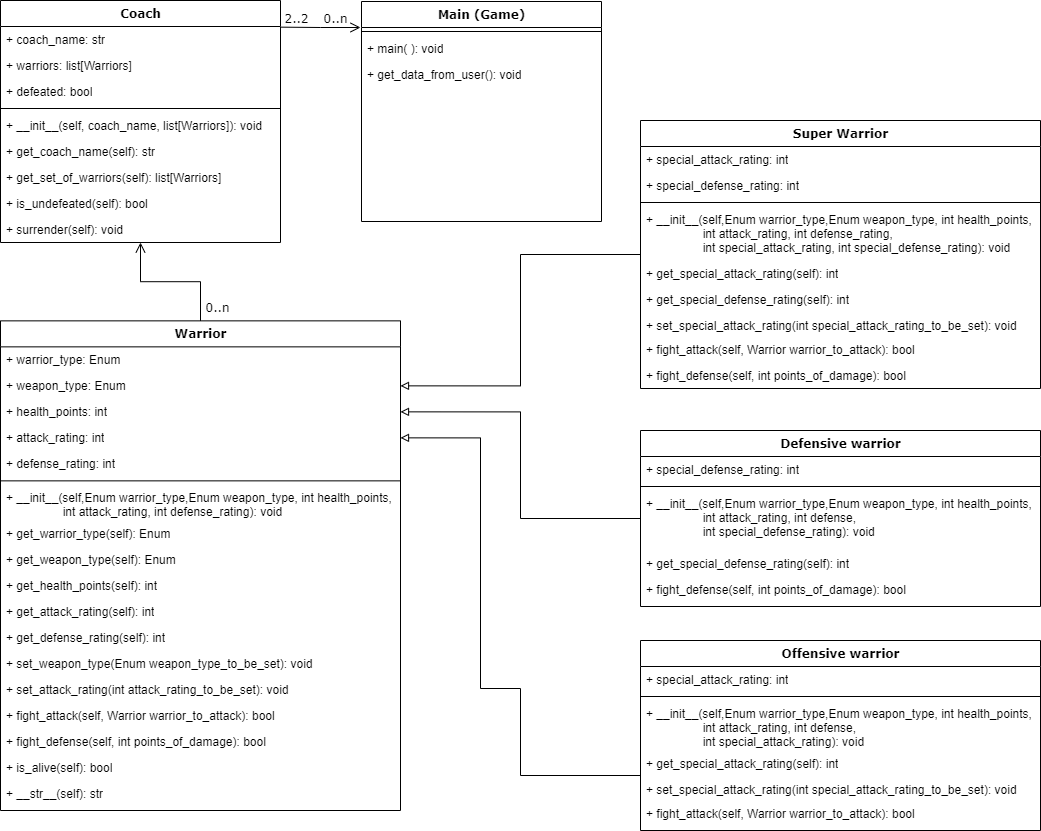

The diagram above was exported from draw.io. Its source (the exported page's mxGraphModel, read from the mxfile embedded in the PNG):
<mxGraphModel dx="2062" dy="1154" grid="1" gridSize="10" guides="1" tooltips="1" connect="1" arrows="1" fold="1" page="1" pageScale="1" pageWidth="827" pageHeight="1169" math="0" shadow="0">
  <root>
    <mxCell id="bN-581mGkX1saQnBdqKh-0" />
    <mxCell id="bN-581mGkX1saQnBdqKh-1" parent="bN-581mGkX1saQnBdqKh-0" />
    <mxCell id="bN-581mGkX1saQnBdqKh-2" value="" style="edgeStyle=orthogonalEdgeStyle;rounded=0;orthogonalLoop=1;jettySize=auto;html=1;startArrow=block;startFill=1;endArrow=none;endFill=0;" parent="bN-581mGkX1saQnBdqKh-1" source="bN-581mGkX1saQnBdqKh-4" target="bN-581mGkX1saQnBdqKh-7" edge="1">
      <mxGeometry relative="1" as="geometry" />
    </mxCell>
    <mxCell id="bN-581mGkX1saQnBdqKh-3" value="" style="edgeStyle=orthogonalEdgeStyle;rounded=0;orthogonalLoop=1;jettySize=auto;html=1;startArrow=none;startFill=0;endArrow=block;endFill=1;" parent="bN-581mGkX1saQnBdqKh-1" source="bN-581mGkX1saQnBdqKh-4" target="bN-581mGkX1saQnBdqKh-6" edge="1">
      <mxGeometry relative="1" as="geometry" />
    </mxCell>
    <mxCell id="bN-581mGkX1saQnBdqKh-4" value="Get configuration for Game User 1" style="rounded=1;whiteSpace=wrap;html=1;fontSize=12;glass=0;strokeWidth=1;shadow=0;" parent="bN-581mGkX1saQnBdqKh-1" vertex="1">
      <mxGeometry x="85" y="100" width="120" height="40" as="geometry" />
    </mxCell>
    <mxCell id="bN-581mGkX1saQnBdqKh-5" style="edgeStyle=orthogonalEdgeStyle;rounded=0;orthogonalLoop=1;jettySize=auto;html=1;exitX=0.5;exitY=1;exitDx=0;exitDy=0;entryX=0.5;entryY=0;entryDx=0;entryDy=0;startArrow=none;startFill=0;endArrow=block;endFill=1;" parent="bN-581mGkX1saQnBdqKh-1" source="bN-581mGkX1saQnBdqKh-6" target="bN-581mGkX1saQnBdqKh-9" edge="1">
      <mxGeometry relative="1" as="geometry" />
    </mxCell>
    <mxCell id="bN-581mGkX1saQnBdqKh-6" value="Get configuration for Game User 2" style="rounded=1;whiteSpace=wrap;html=1;fontSize=12;glass=0;strokeWidth=1;shadow=0;" parent="bN-581mGkX1saQnBdqKh-1" vertex="1">
      <mxGeometry x="85" y="175" width="120" height="40" as="geometry" />
    </mxCell>
    <mxCell id="bN-581mGkX1saQnBdqKh-7" value="Init" style="rounded=1;whiteSpace=wrap;html=1;fontSize=12;glass=0;strokeWidth=1;shadow=0;" parent="bN-581mGkX1saQnBdqKh-1" vertex="1">
      <mxGeometry x="85" y="30" width="120" height="40" as="geometry" />
    </mxCell>
    <mxCell id="bN-581mGkX1saQnBdqKh-8" style="edgeStyle=orthogonalEdgeStyle;rounded=0;orthogonalLoop=1;jettySize=auto;html=1;exitX=0.5;exitY=1;exitDx=0;exitDy=0;entryX=0.5;entryY=0;entryDx=0;entryDy=0;startArrow=none;startFill=0;endArrow=block;endFill=1;" parent="bN-581mGkX1saQnBdqKh-1" source="bN-581mGkX1saQnBdqKh-9" target="bN-581mGkX1saQnBdqKh-11" edge="1">
      <mxGeometry relative="1" as="geometry" />
    </mxCell>
    <mxCell id="bN-581mGkX1saQnBdqKh-9" value="The Game Coaches are created" style="rounded=1;whiteSpace=wrap;html=1;fontSize=12;glass=0;strokeWidth=1;shadow=0;" parent="bN-581mGkX1saQnBdqKh-1" vertex="1">
      <mxGeometry x="85" y="242" width="120" height="40" as="geometry" />
    </mxCell>
    <mxCell id="Y11VyXxBffoLsdAoIsDr-5" value="" style="edgeStyle=orthogonalEdgeStyle;rounded=0;orthogonalLoop=1;jettySize=auto;html=1;" edge="1" parent="bN-581mGkX1saQnBdqKh-1" source="bN-581mGkX1saQnBdqKh-11" target="Y11VyXxBffoLsdAoIsDr-4">
      <mxGeometry relative="1" as="geometry" />
    </mxCell>
    <mxCell id="bN-581mGkX1saQnBdqKh-11" value="&lt;span&gt;The Game starts&lt;/span&gt;" style="rounded=1;whiteSpace=wrap;html=1;fontSize=12;glass=0;strokeWidth=1;shadow=0;" parent="bN-581mGkX1saQnBdqKh-1" vertex="1">
      <mxGeometry x="85" y="310" width="120" height="40" as="geometry" />
    </mxCell>
    <mxCell id="bN-581mGkX1saQnBdqKh-12" style="edgeStyle=orthogonalEdgeStyle;rounded=0;orthogonalLoop=1;jettySize=auto;html=1;exitX=0.5;exitY=1;exitDx=0;exitDy=0;entryX=0.5;entryY=0;entryDx=0;entryDy=0;startArrow=none;startFill=0;endArrow=block;endFill=1;" parent="bN-581mGkX1saQnBdqKh-1" source="bN-581mGkX1saQnBdqKh-14" target="bN-581mGkX1saQnBdqKh-16" edge="1">
      <mxGeometry relative="1" as="geometry" />
    </mxCell>
    <mxCell id="Y11VyXxBffoLsdAoIsDr-16" value="" style="edgeStyle=orthogonalEdgeStyle;rounded=0;orthogonalLoop=1;jettySize=auto;html=1;" edge="1" parent="bN-581mGkX1saQnBdqKh-1" source="bN-581mGkX1saQnBdqKh-14" target="Y11VyXxBffoLsdAoIsDr-15">
      <mxGeometry relative="1" as="geometry" />
    </mxCell>
    <mxCell id="bN-581mGkX1saQnBdqKh-14" value="&lt;span&gt;Coach 1 is undefeated&lt;br&gt;and Coach 2 is undefeated&lt;/span&gt;" style="rhombus;whiteSpace=wrap;html=1;shadow=0;fontFamily=Helvetica;fontSize=12;align=center;strokeWidth=1;spacing=6;spacingTop=-4;" parent="bN-581mGkX1saQnBdqKh-1" vertex="1">
      <mxGeometry x="40" y="550" width="210" height="140" as="geometry" />
    </mxCell>
    <mxCell id="bN-581mGkX1saQnBdqKh-15" style="edgeStyle=orthogonalEdgeStyle;rounded=0;orthogonalLoop=1;jettySize=auto;html=1;exitX=0.5;exitY=1;exitDx=0;exitDy=0;entryX=0.5;entryY=0;entryDx=0;entryDy=0;startArrow=none;startFill=0;endArrow=block;endFill=1;" parent="bN-581mGkX1saQnBdqKh-1" source="bN-581mGkX1saQnBdqKh-16" target="bN-581mGkX1saQnBdqKh-18" edge="1">
      <mxGeometry relative="1" as="geometry" />
    </mxCell>
    <mxCell id="bN-581mGkX1saQnBdqKh-16" value="&lt;span&gt;The Game ends&lt;/span&gt;" style="rounded=1;whiteSpace=wrap;html=1;fontSize=12;glass=0;strokeWidth=1;shadow=0;" parent="bN-581mGkX1saQnBdqKh-1" vertex="1">
      <mxGeometry x="85" y="735" width="120" height="40" as="geometry" />
    </mxCell>
    <mxCell id="bN-581mGkX1saQnBdqKh-17" value="NO" style="text;html=1;align=center;verticalAlign=middle;resizable=0;points=[];autosize=1;" parent="bN-581mGkX1saQnBdqKh-1" vertex="1">
      <mxGeometry x="109" y="700" width="30" height="20" as="geometry" />
    </mxCell>
    <mxCell id="bN-581mGkX1saQnBdqKh-23" style="edgeStyle=orthogonalEdgeStyle;rounded=0;orthogonalLoop=1;jettySize=auto;html=1;exitX=0.5;exitY=1;exitDx=0;exitDy=0;" parent="bN-581mGkX1saQnBdqKh-1" source="bN-581mGkX1saQnBdqKh-18" target="bN-581mGkX1saQnBdqKh-22" edge="1">
      <mxGeometry relative="1" as="geometry" />
    </mxCell>
    <mxCell id="bN-581mGkX1saQnBdqKh-18" value="&lt;span&gt;Shows the Winner&lt;/span&gt;" style="rounded=1;whiteSpace=wrap;html=1;fontSize=12;glass=0;strokeWidth=1;shadow=0;" parent="bN-581mGkX1saQnBdqKh-1" vertex="1">
      <mxGeometry x="85" y="810" width="120" height="40" as="geometry" />
    </mxCell>
    <mxCell id="bN-581mGkX1saQnBdqKh-21" value="YES" style="text;html=1;strokeColor=none;fillColor=none;align=center;verticalAlign=middle;whiteSpace=wrap;rounded=0;" parent="bN-581mGkX1saQnBdqKh-1" vertex="1">
      <mxGeometry x="260" y="590" width="40" height="20" as="geometry" />
    </mxCell>
    <mxCell id="bN-581mGkX1saQnBdqKh-22" value="&lt;span&gt;Shows the Statistics of each Team&lt;/span&gt;" style="rounded=1;whiteSpace=wrap;html=1;fontSize=12;glass=0;strokeWidth=1;shadow=0;" parent="bN-581mGkX1saQnBdqKh-1" vertex="1">
      <mxGeometry x="85" y="890" width="120" height="40" as="geometry" />
    </mxCell>
    <mxCell id="Y11VyXxBffoLsdAoIsDr-7" value="" style="edgeStyle=orthogonalEdgeStyle;rounded=0;orthogonalLoop=1;jettySize=auto;html=1;" edge="1" parent="bN-581mGkX1saQnBdqKh-1" source="Y11VyXxBffoLsdAoIsDr-4" target="Y11VyXxBffoLsdAoIsDr-6">
      <mxGeometry relative="1" as="geometry" />
    </mxCell>
    <mxCell id="Y11VyXxBffoLsdAoIsDr-4" value="&lt;span&gt;Shallow copy of list of warriors alive for both coaches&lt;/span&gt;" style="rounded=1;whiteSpace=wrap;html=1;fontSize=12;glass=0;strokeWidth=1;shadow=0;" vertex="1" parent="bN-581mGkX1saQnBdqKh-1">
      <mxGeometry x="85" y="370" width="120" height="50" as="geometry" />
    </mxCell>
    <mxCell id="Y11VyXxBffoLsdAoIsDr-8" value="" style="edgeStyle=orthogonalEdgeStyle;rounded=0;orthogonalLoop=1;jettySize=auto;html=1;" edge="1" parent="bN-581mGkX1saQnBdqKh-1" source="Y11VyXxBffoLsdAoIsDr-6" target="bN-581mGkX1saQnBdqKh-14">
      <mxGeometry relative="1" as="geometry" />
    </mxCell>
    <mxCell id="Y11VyXxBffoLsdAoIsDr-6" value="Select first warrior for both coaches" style="shape=parallelogram;perimeter=parallelogramPerimeter;whiteSpace=wrap;html=1;fixedSize=1;rounded=1;shadow=0;strokeWidth=1;glass=0;" vertex="1" parent="bN-581mGkX1saQnBdqKh-1">
      <mxGeometry x="85" y="440" width="120" height="60" as="geometry" />
    </mxCell>
    <mxCell id="Y11VyXxBffoLsdAoIsDr-19" value="" style="edgeStyle=orthogonalEdgeStyle;rounded=0;orthogonalLoop=1;jettySize=auto;html=1;" edge="1" parent="bN-581mGkX1saQnBdqKh-1" source="Y11VyXxBffoLsdAoIsDr-15" target="Y11VyXxBffoLsdAoIsDr-18">
      <mxGeometry relative="1" as="geometry" />
    </mxCell>
    <mxCell id="Y11VyXxBffoLsdAoIsDr-23" value="" style="edgeStyle=orthogonalEdgeStyle;rounded=0;orthogonalLoop=1;jettySize=auto;html=1;" edge="1" parent="bN-581mGkX1saQnBdqKh-1" source="Y11VyXxBffoLsdAoIsDr-15" target="Y11VyXxBffoLsdAoIsDr-22">
      <mxGeometry relative="1" as="geometry" />
    </mxCell>
    <mxCell id="Y11VyXxBffoLsdAoIsDr-15" value="Warrior coach 1 is alive?" style="rhombus;whiteSpace=wrap;html=1;shadow=0;strokeWidth=1;spacing=6;spacingTop=-4;" vertex="1" parent="bN-581mGkX1saQnBdqKh-1">
      <mxGeometry x="320" y="550" width="145" height="140" as="geometry" />
    </mxCell>
    <mxCell id="Y11VyXxBffoLsdAoIsDr-37" style="edgeStyle=orthogonalEdgeStyle;rounded=0;orthogonalLoop=1;jettySize=auto;html=1;entryX=0.5;entryY=0;entryDx=0;entryDy=0;" edge="1" parent="bN-581mGkX1saQnBdqKh-1" source="Y11VyXxBffoLsdAoIsDr-18" target="bN-581mGkX1saQnBdqKh-14">
      <mxGeometry relative="1" as="geometry">
        <mxPoint x="770" y="520" as="targetPoint" />
        <Array as="points">
          <mxPoint x="770" y="620" />
          <mxPoint x="770" y="530" />
          <mxPoint x="145" y="530" />
        </Array>
      </mxGeometry>
    </mxCell>
    <mxCell id="Y11VyXxBffoLsdAoIsDr-18" value="Warrior coach 2 is alive?" style="rhombus;whiteSpace=wrap;html=1;shadow=0;strokeWidth=1;spacing=6;spacingTop=-4;" vertex="1" parent="bN-581mGkX1saQnBdqKh-1">
      <mxGeometry x="560" y="550" width="140" height="140" as="geometry" />
    </mxCell>
    <mxCell id="Y11VyXxBffoLsdAoIsDr-20" value="YES" style="text;html=1;strokeColor=none;fillColor=none;align=center;verticalAlign=middle;whiteSpace=wrap;rounded=0;" vertex="1" parent="bN-581mGkX1saQnBdqKh-1">
      <mxGeometry x="470" y="600" width="40" height="20" as="geometry" />
    </mxCell>
    <mxCell id="Y11VyXxBffoLsdAoIsDr-28" value="" style="edgeStyle=orthogonalEdgeStyle;rounded=0;orthogonalLoop=1;jettySize=auto;html=1;" edge="1" parent="bN-581mGkX1saQnBdqKh-1" source="Y11VyXxBffoLsdAoIsDr-22" target="Y11VyXxBffoLsdAoIsDr-27">
      <mxGeometry relative="1" as="geometry" />
    </mxCell>
    <mxCell id="Y11VyXxBffoLsdAoIsDr-22" value="remove warrior from the list of warriors alive of coach 1" style="whiteSpace=wrap;html=1;shadow=0;strokeWidth=1;spacing=6;spacingTop=-4;" vertex="1" parent="bN-581mGkX1saQnBdqKh-1">
      <mxGeometry x="332.5" y="720" width="120" height="60" as="geometry" />
    </mxCell>
    <mxCell id="Y11VyXxBffoLsdAoIsDr-30" style="edgeStyle=orthogonalEdgeStyle;rounded=0;orthogonalLoop=1;jettySize=auto;html=1;" edge="1" parent="bN-581mGkX1saQnBdqKh-1" source="Y11VyXxBffoLsdAoIsDr-27">
      <mxGeometry relative="1" as="geometry">
        <mxPoint x="520" y="620" as="targetPoint" />
      </mxGeometry>
    </mxCell>
    <mxCell id="Y11VyXxBffoLsdAoIsDr-27" value="Select next warrior for coach 1" style="shape=parallelogram;perimeter=parallelogramPerimeter;whiteSpace=wrap;html=1;fixedSize=1;rounded=1;shadow=0;strokeWidth=1;glass=0;" vertex="1" parent="bN-581mGkX1saQnBdqKh-1">
      <mxGeometry x="332.5" y="840" width="120" height="60" as="geometry" />
    </mxCell>
    <mxCell id="Y11VyXxBffoLsdAoIsDr-29" value="NO" style="text;html=1;align=center;verticalAlign=middle;resizable=0;points=[];autosize=1;" vertex="1" parent="bN-581mGkX1saQnBdqKh-1">
      <mxGeometry x="360" y="690" width="30" height="20" as="geometry" />
    </mxCell>
    <mxCell id="Y11VyXxBffoLsdAoIsDr-31" value="" style="edgeStyle=orthogonalEdgeStyle;rounded=0;orthogonalLoop=1;jettySize=auto;html=1;" edge="1" parent="bN-581mGkX1saQnBdqKh-1" target="Y11VyXxBffoLsdAoIsDr-33">
      <mxGeometry relative="1" as="geometry">
        <mxPoint x="630" y="690" as="sourcePoint" />
      </mxGeometry>
    </mxCell>
    <mxCell id="Y11VyXxBffoLsdAoIsDr-32" value="" style="edgeStyle=orthogonalEdgeStyle;rounded=0;orthogonalLoop=1;jettySize=auto;html=1;" edge="1" parent="bN-581mGkX1saQnBdqKh-1" source="Y11VyXxBffoLsdAoIsDr-33" target="Y11VyXxBffoLsdAoIsDr-34">
      <mxGeometry relative="1" as="geometry" />
    </mxCell>
    <mxCell id="Y11VyXxBffoLsdAoIsDr-33" value="remove warrior from the list of warriors alive of coach 2" style="whiteSpace=wrap;html=1;shadow=0;strokeWidth=1;spacing=6;spacingTop=-4;" vertex="1" parent="bN-581mGkX1saQnBdqKh-1">
      <mxGeometry x="570" y="720" width="120" height="60" as="geometry" />
    </mxCell>
    <mxCell id="Y11VyXxBffoLsdAoIsDr-36" style="edgeStyle=orthogonalEdgeStyle;rounded=0;orthogonalLoop=1;jettySize=auto;html=1;" edge="1" parent="bN-581mGkX1saQnBdqKh-1" source="Y11VyXxBffoLsdAoIsDr-34">
      <mxGeometry relative="1" as="geometry">
        <mxPoint x="770" y="620" as="targetPoint" />
      </mxGeometry>
    </mxCell>
    <mxCell id="Y11VyXxBffoLsdAoIsDr-34" value="Select next warrior for coach 2" style="shape=parallelogram;perimeter=parallelogramPerimeter;whiteSpace=wrap;html=1;fixedSize=1;rounded=1;shadow=0;strokeWidth=1;glass=0;" vertex="1" parent="bN-581mGkX1saQnBdqKh-1">
      <mxGeometry x="570" y="840" width="120" height="60" as="geometry" />
    </mxCell>
    <mxCell id="Y11VyXxBffoLsdAoIsDr-35" value="NO" style="text;html=1;align=center;verticalAlign=middle;resizable=0;points=[];autosize=1;" vertex="1" parent="bN-581mGkX1saQnBdqKh-1">
      <mxGeometry x="597.5" y="690" width="30" height="20" as="geometry" />
    </mxCell>
    <mxCell id="Y11VyXxBffoLsdAoIsDr-38" value="YES" style="text;html=1;strokeColor=none;fillColor=none;align=center;verticalAlign=middle;whiteSpace=wrap;rounded=0;" vertex="1" parent="bN-581mGkX1saQnBdqKh-1">
      <mxGeometry x="700" y="590" width="40" height="20" as="geometry" />
    </mxCell>
  </root>
</mxGraphModel>